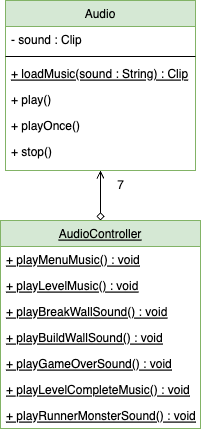

The diagram above was exported from draw.io. Its source (the exported page's mxGraphModel, read from the mxfile embedded in the PNG):
<mxGraphModel dx="2261" dy="1966" grid="1" gridSize="10" guides="1" tooltips="1" connect="1" arrows="1" fold="1" page="1" pageScale="1" pageWidth="827" pageHeight="1169" math="0" shadow="0">
  <root>
    <mxCell id="0" />
    <mxCell id="1" parent="0" />
    <mxCell id="6o7eXRBEsdt2gbHx83GM-1" style="edgeStyle=orthogonalEdgeStyle;rounded=0;orthogonalLoop=1;jettySize=auto;html=1;startArrow=open;startFill=0;endArrow=diamond;endFill=0;" edge="1" parent="1" source="6o7eXRBEsdt2gbHx83GM-2" target="6o7eXRBEsdt2gbHx83GM-10">
      <mxGeometry relative="1" as="geometry" />
    </mxCell>
    <mxCell id="6o7eXRBEsdt2gbHx83GM-2" value="Audio" style="swimlane;fontStyle=0;align=center;verticalAlign=top;childLayout=stackLayout;horizontal=1;startSize=26;horizontalStack=0;resizeParent=1;resizeLast=0;collapsible=1;marginBottom=0;rounded=0;shadow=0;strokeWidth=1;fillColor=#d5e8d4;strokeColor=#82b366;" vertex="1" parent="1">
      <mxGeometry x="-420" y="-200" width="190" height="170" as="geometry">
        <mxRectangle x="130" y="380" width="160" height="26" as="alternateBounds" />
      </mxGeometry>
    </mxCell>
    <mxCell id="6o7eXRBEsdt2gbHx83GM-3" value="- sound : Clip" style="text;align=left;verticalAlign=top;spacingLeft=4;spacingRight=4;overflow=hidden;rotatable=0;points=[[0,0.5],[1,0.5]];portConstraint=eastwest;" vertex="1" parent="6o7eXRBEsdt2gbHx83GM-2">
      <mxGeometry y="26" width="190" height="26" as="geometry" />
    </mxCell>
    <mxCell id="6o7eXRBEsdt2gbHx83GM-4" value="" style="line;html=1;strokeWidth=1;align=left;verticalAlign=middle;spacingTop=-1;spacingLeft=3;spacingRight=3;rotatable=0;labelPosition=right;points=[];portConstraint=eastwest;" vertex="1" parent="6o7eXRBEsdt2gbHx83GM-2">
      <mxGeometry y="52" width="190" height="8" as="geometry" />
    </mxCell>
    <mxCell id="6o7eXRBEsdt2gbHx83GM-5" value="+ loadMusic(sound : String) : Clip" style="text;align=left;verticalAlign=top;spacingLeft=4;spacingRight=4;overflow=hidden;rotatable=0;points=[[0,0.5],[1,0.5]];portConstraint=eastwest;fontStyle=4" vertex="1" parent="6o7eXRBEsdt2gbHx83GM-2">
      <mxGeometry y="60" width="190" height="26" as="geometry" />
    </mxCell>
    <mxCell id="6o7eXRBEsdt2gbHx83GM-6" value="+ play()" style="text;align=left;verticalAlign=top;spacingLeft=4;spacingRight=4;overflow=hidden;rotatable=0;points=[[0,0.5],[1,0.5]];portConstraint=eastwest;" vertex="1" parent="6o7eXRBEsdt2gbHx83GM-2">
      <mxGeometry y="86" width="190" height="26" as="geometry" />
    </mxCell>
    <mxCell id="6o7eXRBEsdt2gbHx83GM-7" value="+ playOnce()" style="text;align=left;verticalAlign=top;spacingLeft=4;spacingRight=4;overflow=hidden;rotatable=0;points=[[0,0.5],[1,0.5]];portConstraint=eastwest;" vertex="1" parent="6o7eXRBEsdt2gbHx83GM-2">
      <mxGeometry y="112" width="190" height="26" as="geometry" />
    </mxCell>
    <mxCell id="6o7eXRBEsdt2gbHx83GM-8" value="+ stop()" style="text;align=left;verticalAlign=top;spacingLeft=4;spacingRight=4;overflow=hidden;rotatable=0;points=[[0,0.5],[1,0.5]];portConstraint=eastwest;fontStyle=0" vertex="1" parent="6o7eXRBEsdt2gbHx83GM-2">
      <mxGeometry y="138" width="190" height="26" as="geometry" />
    </mxCell>
    <mxCell id="6o7eXRBEsdt2gbHx83GM-9" value="7" style="text;html=1;align=center;verticalAlign=middle;resizable=0;points=[];autosize=1;strokeColor=none;fillColor=none;" vertex="1" parent="1">
      <mxGeometry x="-320" y="-30" width="30" height="30" as="geometry" />
    </mxCell>
    <mxCell id="6o7eXRBEsdt2gbHx83GM-10" value="AudioController" style="swimlane;fontStyle=4;align=center;verticalAlign=top;childLayout=stackLayout;horizontal=1;startSize=26;horizontalStack=0;resizeParent=1;resizeLast=0;collapsible=1;marginBottom=0;rounded=0;shadow=0;strokeWidth=1;fillColor=#d5e8d4;strokeColor=#82b366;" vertex="1" parent="1">
      <mxGeometry x="-425" y="20" width="200" height="208" as="geometry">
        <mxRectangle x="130" y="380" width="160" height="26" as="alternateBounds" />
      </mxGeometry>
    </mxCell>
    <mxCell id="6o7eXRBEsdt2gbHx83GM-11" value="+ playMenuMusic() : void" style="text;align=left;verticalAlign=top;spacingLeft=4;spacingRight=4;overflow=hidden;rotatable=0;points=[[0,0.5],[1,0.5]];portConstraint=eastwest;fontStyle=4" vertex="1" parent="6o7eXRBEsdt2gbHx83GM-10">
      <mxGeometry y="26" width="200" height="26" as="geometry" />
    </mxCell>
    <mxCell id="6o7eXRBEsdt2gbHx83GM-12" value="+ playLevelMusic() : void" style="text;align=left;verticalAlign=top;spacingLeft=4;spacingRight=4;overflow=hidden;rotatable=0;points=[[0,0.5],[1,0.5]];portConstraint=eastwest;fontStyle=4" vertex="1" parent="6o7eXRBEsdt2gbHx83GM-10">
      <mxGeometry y="52" width="200" height="26" as="geometry" />
    </mxCell>
    <mxCell id="6o7eXRBEsdt2gbHx83GM-13" value="+ playBreakWallSound() : void" style="text;align=left;verticalAlign=top;spacingLeft=4;spacingRight=4;overflow=hidden;rotatable=0;points=[[0,0.5],[1,0.5]];portConstraint=eastwest;fontStyle=4" vertex="1" parent="6o7eXRBEsdt2gbHx83GM-10">
      <mxGeometry y="78" width="200" height="26" as="geometry" />
    </mxCell>
    <mxCell id="6o7eXRBEsdt2gbHx83GM-14" value="+ playBuildWallSound() : void" style="text;align=left;verticalAlign=top;spacingLeft=4;spacingRight=4;overflow=hidden;rotatable=0;points=[[0,0.5],[1,0.5]];portConstraint=eastwest;fontStyle=4" vertex="1" parent="6o7eXRBEsdt2gbHx83GM-10">
      <mxGeometry y="104" width="200" height="26" as="geometry" />
    </mxCell>
    <mxCell id="6o7eXRBEsdt2gbHx83GM-15" value="+ playGameOverSound() : void" style="text;align=left;verticalAlign=top;spacingLeft=4;spacingRight=4;overflow=hidden;rotatable=0;points=[[0,0.5],[1,0.5]];portConstraint=eastwest;fontStyle=4" vertex="1" parent="6o7eXRBEsdt2gbHx83GM-10">
      <mxGeometry y="130" width="200" height="26" as="geometry" />
    </mxCell>
    <mxCell id="6o7eXRBEsdt2gbHx83GM-16" value="+ playLevelCompleteMusic() : void" style="text;align=left;verticalAlign=top;spacingLeft=4;spacingRight=4;overflow=hidden;rotatable=0;points=[[0,0.5],[1,0.5]];portConstraint=eastwest;fontStyle=4" vertex="1" parent="6o7eXRBEsdt2gbHx83GM-10">
      <mxGeometry y="156" width="200" height="26" as="geometry" />
    </mxCell>
    <mxCell id="6o7eXRBEsdt2gbHx83GM-17" value="+ playRunnerMonsterSound() : void" style="text;align=left;verticalAlign=top;spacingLeft=4;spacingRight=4;overflow=hidden;rotatable=0;points=[[0,0.5],[1,0.5]];portConstraint=eastwest;fontStyle=4" vertex="1" parent="6o7eXRBEsdt2gbHx83GM-10">
      <mxGeometry y="182" width="200" height="26" as="geometry" />
    </mxCell>
  </root>
</mxGraphModel>